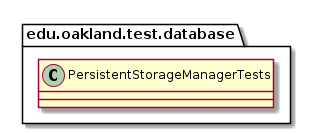

The diagram above was rendered by PlantUML. Its source (embedded in the PNG):
@startuml PersistentStorageManagerTests

package edu.oakland.test.database {
    class PersistentStorageManagerTests {

    }
}

@enduml